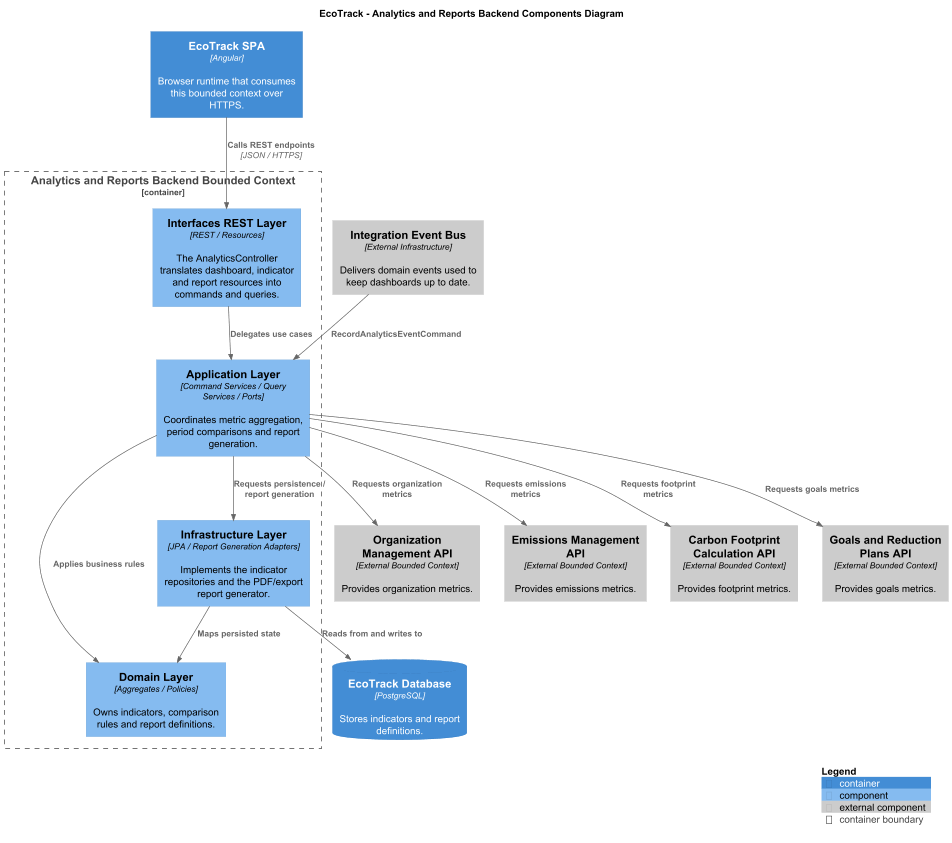

The diagram above was rendered by PlantUML. Its source (embedded in the PNG):
@startuml
!includeurl https://raw.githubusercontent.com/plantuml-stdlib/C4-PlantUML/master/C4_Component.puml

title EcoTrack - Analytics and Reports Backend Components Diagram

Container(spa, "EcoTrack SPA", "Angular", "Browser runtime that consumes this bounded context over HTTPS.")

Container_Boundary(analytics, "Analytics and Reports Backend Bounded Context") {
  Component(interfaces, "Interfaces REST Layer", "REST / Resources", "The AnalyticsController translates dashboard, indicator and report resources into commands and queries.")
  Component(application, "Application Layer", "Command Services / Query Services / Ports", "Coordinates metric aggregation, period comparisons and report generation.")
  Component(domain, "Domain Layer", "Aggregates / Policies", "Owns indicators, comparison rules and report definitions.")
  Component(infrastructure, "Infrastructure Layer", "JPA / Report Generation Adapters", "Implements the indicator repositories and the PDF/export report generator.")
}

Component_Ext(eventBus, "Integration Event Bus", "External Infrastructure", "Delivers domain events used to keep dashboards up to date.")
Component_Ext(orgMgmtApi, "Organization Management API", "External Bounded Context", "Provides organization metrics.")
Component_Ext(emissionsApi, "Emissions Management API", "External Bounded Context", "Provides emissions metrics.")
Component_Ext(footprintApi, "Carbon Footprint Calculation API", "External Bounded Context", "Provides footprint metrics.")
Component_Ext(goalsApi, "Goals and Reduction Plans API", "External Bounded Context", "Provides goals metrics.")
ContainerDb(db, "EcoTrack Database", "PostgreSQL", "Stores indicators and report definitions.")

Rel(spa, interfaces, "Calls REST endpoints", "JSON / HTTPS")
Rel(interfaces, application, "Delegates use cases")
Rel(application, domain, "Applies business rules")
Rel(eventBus, application, "RecordAnalyticsEventCommand")
Rel(application, orgMgmtApi, "Requests organization metrics")
Rel(application, emissionsApi, "Requests emissions metrics")
Rel(application, footprintApi, "Requests footprint metrics")
Rel(application, goalsApi, "Requests goals metrics")
Rel(application, infrastructure, "Requests persistence / report generation")
Rel(infrastructure, domain, "Maps persisted state")
Rel(infrastructure, db, "Reads from and writes to")

SHOW_LEGEND()
@enduml